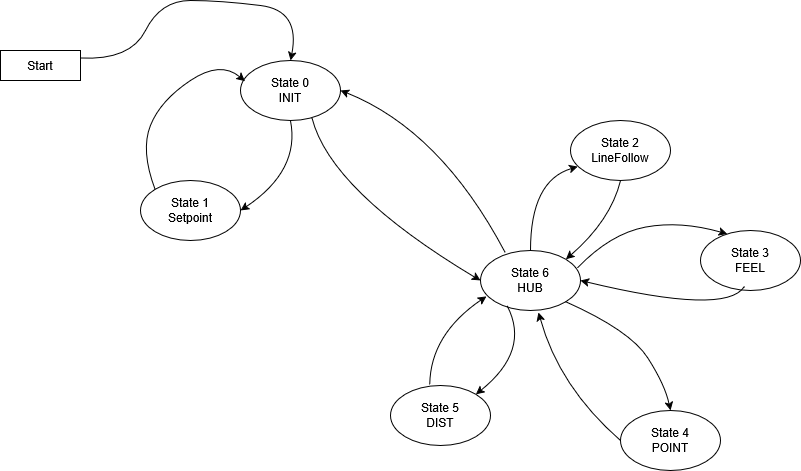

The diagram above was exported from draw.io. Its source (the exported page's mxGraphModel, read from the mxfile embedded in the PNG):
<mxGraphModel dx="1042" dy="631" grid="1" gridSize="10" guides="1" tooltips="1" connect="1" arrows="1" fold="1" page="1" pageScale="1" pageWidth="1100" pageHeight="850" math="0" shadow="0">
  <root>
    <mxCell id="0" />
    <mxCell id="1" parent="0" />
    <mxCell id="UctuVhgndZM-8yxugTNb-1" parent="1" style="rounded=0;whiteSpace=wrap;html=1;" value="Start" vertex="1">
      <mxGeometry height="30" width="80" x="160" y="90" as="geometry" />
    </mxCell>
    <mxCell id="UctuVhgndZM-8yxugTNb-2" parent="1" style="ellipse;whiteSpace=wrap;html=1;" value="&lt;div&gt;State 0&lt;/div&gt;&lt;div&gt;INIT&lt;/div&gt;" vertex="1">
      <mxGeometry height="60" width="100" x="400" y="100" as="geometry" />
    </mxCell>
    <mxCell id="UctuVhgndZM-8yxugTNb-3" parent="1" style="ellipse;whiteSpace=wrap;html=1;" value="&lt;div&gt;State 1&lt;/div&gt;&lt;div&gt;Setpoint&lt;/div&gt;" vertex="1">
      <mxGeometry height="60" width="100" x="300" y="220" as="geometry" />
    </mxCell>
    <mxCell id="UctuVhgndZM-8yxugTNb-4" edge="1" parent="1" source="UctuVhgndZM-8yxugTNb-3" style="curved=1;endArrow=classic;html=1;rounded=0;exitX=0;exitY=0;exitDx=0;exitDy=0;entryX=0.044;entryY=0.343;entryDx=0;entryDy=0;entryPerimeter=0;" target="UctuVhgndZM-8yxugTNb-2" value="">
      <mxGeometry height="50" relative="1" width="50" as="geometry">
        <Array as="points">
          <mxPoint x="300" y="190" />
          <mxPoint x="320" y="140" />
          <mxPoint x="380" y="100" />
        </Array>
        <mxPoint x="320" y="190" as="sourcePoint" />
        <mxPoint x="370" y="140" as="targetPoint" />
      </mxGeometry>
    </mxCell>
    <mxCell id="UctuVhgndZM-8yxugTNb-5" edge="1" parent="1" source="UctuVhgndZM-8yxugTNb-2" style="curved=1;endArrow=classic;html=1;rounded=0;exitX=0.5;exitY=1;exitDx=0;exitDy=0;entryX=1;entryY=0.5;entryDx=0;entryDy=0;" target="UctuVhgndZM-8yxugTNb-3" value="">
      <mxGeometry height="50" relative="1" width="50" as="geometry">
        <Array as="points">
          <mxPoint x="460" y="210" />
        </Array>
        <mxPoint x="510" y="360" as="sourcePoint" />
        <mxPoint x="560" y="310" as="targetPoint" />
      </mxGeometry>
    </mxCell>
    <mxCell id="UctuVhgndZM-8yxugTNb-6" parent="1" style="ellipse;whiteSpace=wrap;html=1;" value="&lt;div&gt;State 6&lt;/div&gt;&lt;div&gt;HUB&lt;/div&gt;" vertex="1">
      <mxGeometry height="60" width="100" x="640" y="290" as="geometry" />
    </mxCell>
    <mxCell id="UctuVhgndZM-8yxugTNb-8" parent="1" style="ellipse;whiteSpace=wrap;html=1;" value="&lt;div&gt;State 2&lt;/div&gt;&lt;div&gt;LineFollow&lt;/div&gt;" vertex="1">
      <mxGeometry height="60" width="100" x="730" y="160" as="geometry" />
    </mxCell>
    <mxCell id="UctuVhgndZM-8yxugTNb-9" parent="1" style="ellipse;whiteSpace=wrap;html=1;" value="&lt;div&gt;State 3&lt;/div&gt;&lt;div&gt;FEEL&lt;/div&gt;" vertex="1">
      <mxGeometry height="60" width="100" x="860" y="270" as="geometry" />
    </mxCell>
    <mxCell id="UctuVhgndZM-8yxugTNb-10" parent="1" style="ellipse;whiteSpace=wrap;html=1;" value="&lt;div&gt;State 4&lt;/div&gt;&lt;div&gt;POINT&lt;/div&gt;" vertex="1">
      <mxGeometry height="60" width="100" x="780" y="450" as="geometry" />
    </mxCell>
    <mxCell id="UctuVhgndZM-8yxugTNb-11" parent="1" style="ellipse;whiteSpace=wrap;html=1;" value="&lt;div&gt;State 5&lt;/div&gt;&lt;div&gt;DIST&lt;/div&gt;" vertex="1">
      <mxGeometry height="60" width="100" x="550" y="425" as="geometry" />
    </mxCell>
    <mxCell id="UctuVhgndZM-8yxugTNb-15" edge="1" parent="1" source="UctuVhgndZM-8yxugTNb-2" style="curved=1;endArrow=classic;html=1;rounded=0;entryX=0;entryY=0.5;entryDx=0;entryDy=0;exitX=0.716;exitY=0.957;exitDx=0;exitDy=0;exitPerimeter=0;" target="UctuVhgndZM-8yxugTNb-6" value="">
      <mxGeometry height="50" relative="1" width="50" as="geometry">
        <Array as="points">
          <mxPoint x="490" y="230" />
        </Array>
        <mxPoint x="490" y="280" as="sourcePoint" />
        <mxPoint x="540" y="230" as="targetPoint" />
      </mxGeometry>
    </mxCell>
    <mxCell id="UctuVhgndZM-8yxugTNb-16" edge="1" parent="1" source="UctuVhgndZM-8yxugTNb-6" style="curved=1;endArrow=classic;html=1;rounded=0;entryX=1;entryY=0.5;entryDx=0;entryDy=0;exitX=0.244;exitY=0.03;exitDx=0;exitDy=0;exitPerimeter=0;" target="UctuVhgndZM-8yxugTNb-2" value="">
      <mxGeometry height="50" relative="1" width="50" as="geometry">
        <Array as="points">
          <mxPoint x="600" y="170" />
        </Array>
        <mxPoint x="580" y="180" as="sourcePoint" />
        <mxPoint x="748" y="343" as="targetPoint" />
      </mxGeometry>
    </mxCell>
    <mxCell id="UctuVhgndZM-8yxugTNb-17" edge="1" parent="1" source="UctuVhgndZM-8yxugTNb-1" style="curved=1;endArrow=classic;html=1;rounded=0;exitX=1;exitY=0.25;exitDx=0;exitDy=0;entryX=0.5;entryY=0;entryDx=0;entryDy=0;" target="UctuVhgndZM-8yxugTNb-2" value="">
      <mxGeometry height="50" relative="1" width="50" as="geometry">
        <Array as="points">
          <mxPoint x="290" y="100" />
          <mxPoint x="320" y="40" />
          <mxPoint x="380" y="40" />
          <mxPoint x="460" y="50" />
        </Array>
        <mxPoint x="270" y="140" as="sourcePoint" />
        <mxPoint x="320" y="90" as="targetPoint" />
      </mxGeometry>
    </mxCell>
    <mxCell id="UctuVhgndZM-8yxugTNb-18" edge="1" parent="1" source="UctuVhgndZM-8yxugTNb-6" style="curved=1;endArrow=classic;html=1;rounded=0;exitX=0.5;exitY=0;exitDx=0;exitDy=0;entryX=0.072;entryY=0.77;entryDx=0;entryDy=0;entryPerimeter=0;" target="UctuVhgndZM-8yxugTNb-8" value="">
      <mxGeometry height="50" relative="1" width="50" as="geometry">
        <Array as="points">
          <mxPoint x="690" y="220" />
        </Array>
        <mxPoint x="690" y="270" as="sourcePoint" />
        <mxPoint x="740" y="190" as="targetPoint" />
      </mxGeometry>
    </mxCell>
    <mxCell id="UctuVhgndZM-8yxugTNb-20" edge="1" parent="1" source="UctuVhgndZM-8yxugTNb-6" style="curved=1;endArrow=classic;html=1;rounded=0;exitX=0.972;exitY=0.283;exitDx=0;exitDy=0;entryX=0.268;entryY=0.057;entryDx=0;entryDy=0;entryPerimeter=0;exitPerimeter=0;" target="UctuVhgndZM-8yxugTNb-9" value="">
      <mxGeometry height="50" relative="1" width="50" as="geometry">
        <Array as="points">
          <mxPoint x="770" y="273" />
          <mxPoint x="840" y="260" />
        </Array>
        <mxPoint x="770" y="374" as="sourcePoint" />
        <mxPoint x="817" y="290" as="targetPoint" />
      </mxGeometry>
    </mxCell>
    <mxCell id="UctuVhgndZM-8yxugTNb-21" edge="1" parent="1" source="UctuVhgndZM-8yxugTNb-10" style="curved=1;endArrow=classic;html=1;rounded=0;exitX=0;exitY=0.5;exitDx=0;exitDy=0;entryX=0.58;entryY=1.03;entryDx=0;entryDy=0;entryPerimeter=0;" target="UctuVhgndZM-8yxugTNb-6" value="">
      <mxGeometry height="50" relative="1" width="50" as="geometry">
        <Array as="points">
          <mxPoint x="718.4" y="426.22" />
        </Array>
        <mxPoint x="750.4" y="496.02" as="sourcePoint" />
        <mxPoint x="679.9999999999999" y="380" as="targetPoint" />
      </mxGeometry>
    </mxCell>
    <mxCell id="UctuVhgndZM-8yxugTNb-22" edge="1" parent="1" source="UctuVhgndZM-8yxugTNb-11" style="curved=1;endArrow=classic;html=1;rounded=0;entryX=0.06;entryY=0.763;entryDx=0;entryDy=0;entryPerimeter=0;exitX=0.392;exitY=-0.02;exitDx=0;exitDy=0;exitPerimeter=0;" target="UctuVhgndZM-8yxugTNb-6" value="">
      <mxGeometry height="50" relative="1" width="50" as="geometry">
        <Array as="points">
          <mxPoint x="590" y="374" />
        </Array>
        <mxPoint x="569" y="424" as="sourcePoint" />
        <mxPoint x="637" y="360" as="targetPoint" />
      </mxGeometry>
    </mxCell>
    <mxCell id="UctuVhgndZM-8yxugTNb-23" edge="1" parent="1" source="UctuVhgndZM-8yxugTNb-6" style="curved=1;endArrow=classic;html=1;rounded=0;exitX=0.268;exitY=0.923;exitDx=0;exitDy=0;exitPerimeter=0;entryX=1;entryY=0;entryDx=0;entryDy=0;" target="UctuVhgndZM-8yxugTNb-11" value="">
      <mxGeometry height="50" relative="1" width="50" as="geometry">
        <Array as="points">
          <mxPoint x="690" y="390" />
        </Array>
        <mxPoint x="680" y="560" as="sourcePoint" />
        <mxPoint x="730" y="510" as="targetPoint" />
      </mxGeometry>
    </mxCell>
    <mxCell id="UctuVhgndZM-8yxugTNb-24" edge="1" parent="1" source="UctuVhgndZM-8yxugTNb-6" style="curved=1;endArrow=classic;html=1;rounded=0;exitX=1;exitY=1;exitDx=0;exitDy=0;entryX=0.5;entryY=0;entryDx=0;entryDy=0;" target="UctuVhgndZM-8yxugTNb-10" value="">
      <mxGeometry height="50" relative="1" width="50" as="geometry">
        <Array as="points">
          <mxPoint x="790" y="370" />
          <mxPoint x="825" y="425" />
        </Array>
        <mxPoint x="802" y="380" as="sourcePoint" />
        <mxPoint x="770" y="469" as="targetPoint" />
      </mxGeometry>
    </mxCell>
    <mxCell id="UctuVhgndZM-8yxugTNb-25" edge="1" parent="1" source="UctuVhgndZM-8yxugTNb-9" style="curved=1;endArrow=classic;html=1;rounded=0;exitX=0.436;exitY=0.937;exitDx=0;exitDy=0;exitPerimeter=0;entryX=1;entryY=0.5;entryDx=0;entryDy=0;" target="UctuVhgndZM-8yxugTNb-6" value="">
      <mxGeometry height="50" relative="1" width="50" as="geometry">
        <Array as="points">
          <mxPoint x="885" y="355" />
        </Array>
        <mxPoint x="862" y="310" as="sourcePoint" />
        <mxPoint x="830" y="399" as="targetPoint" />
      </mxGeometry>
    </mxCell>
    <mxCell id="UctuVhgndZM-8yxugTNb-26" edge="1" parent="1" source="UctuVhgndZM-8yxugTNb-8" style="curved=1;endArrow=classic;html=1;rounded=0;exitX=0.5;exitY=1;exitDx=0;exitDy=0;entryX=1;entryY=0;entryDx=0;entryDy=0;" target="UctuVhgndZM-8yxugTNb-6" value="">
      <mxGeometry height="50" relative="1" width="50" as="geometry">
        <Array as="points">
          <mxPoint x="770" y="260" />
        </Array>
        <mxPoint x="782" y="240" as="sourcePoint" />
        <mxPoint x="750" y="329" as="targetPoint" />
      </mxGeometry>
    </mxCell>
  </root>
</mxGraphModel>